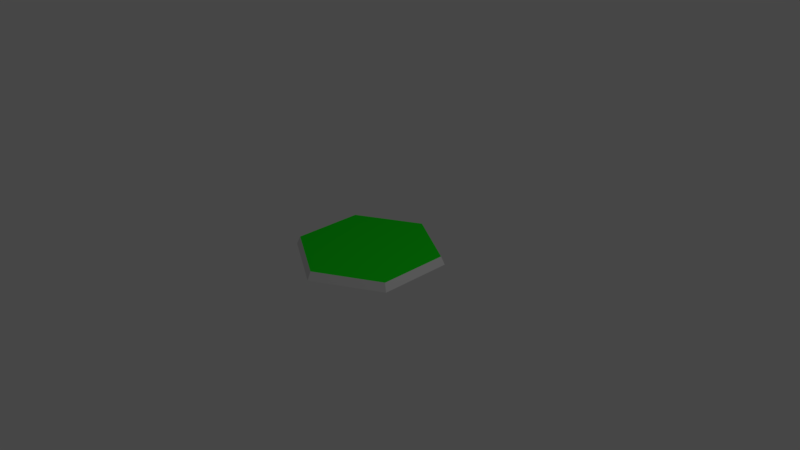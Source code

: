 # Source: Hexa_Forest.old.blend  (saved by Blender 2.79.0; exported with 4.5.12 LTS)
import bpy
from mathutils import Matrix  # noqa: F401  (used for matrix-valued properties, if any)

bpy.ops.wm.read_factory_settings(use_empty=True)
scene = bpy.context.scene
scene.name = 'Scene'

# ---- collections
col_collection_1 = bpy.data.collections.new('Collection 1'); scene.collection.children.link(col_collection_1)

# ---- materials (node trees are filled in below, after node groups)
mat_material_hexastandard = bpy.data.materials.new('Material_HexaStandard')
mat_material_hexastandard.alpha_threshold = 0.0
mat_material_hexastandard.use_transparent_shadow = False
mat_material_hexastandard.roughness = 0.5
mat_material_hexastandard.line_color = (0.0, 0.0, 0.0, 1.0)
mat_material_grass = bpy.data.materials.new('Material_Grass')
mat_material_grass.alpha_threshold = 0.0
mat_material_grass.use_transparent_shadow = False
mat_material_grass.diffuse_color = (0.00972, 0.8, 0.01322, 1.0)
mat_material_grass.roughness = 0.5
mat_material_grass.line_color = (0.0, 0.0, 0.0, 1.0)

# ---- material node trees

# ---- world
world_world = bpy.data.worlds.new('World'); scene.world = world_world
world_world.color = (0.05088, 0.05088, 0.05088)
world_world.use_sun_shadow = False
world_world.sun_shadow_jitter_overblur = 0.0
world_world.cycles.sampling_method = 'MANUAL'

# ---- cameras
cam_camera = bpy.data.cameras.new('Camera')
cam_camera.clip_end = 100.0
cam_camera.lens = 35.0
cam_camera.sensor_width = 32.0
cam_camera.sensor_height = 18.0
cam_camera.ortho_scale = 7.314
cam_camera.dof.focus_distance = 0.0
cam_camera.dof.aperture_fstop = 128.0

# ---- lights
light_lamp = bpy.data.lights.new('Lamp', 'POINT')
light_lamp.transmission_factor = 0.0
light_lamp.cutoff_distance = 30.0
light_lamp.energy = 100.0
light_lamp.shadow_buffer_clip_start = 1.001
light_lamp.shadow_soft_size = 0.1
light_lamp.shadow_maximum_resolution = 0.006
light_lamp.use_absolute_resolution = True

# ---- meshes
me_hexa = bpy.data.meshes.new('Hexa')
me_hexa.from_pydata([(-1.987e-08, 1.0, 0.0), (-0.866, 0.5, 0.0), (-0.866, -0.5, 0.0), (6.755e-08, -1.0, 0.0), (0.866, -0.5, 0.0), (0.866, 0.5, 0.0), (-1.887e-08, 0.95, 0.1088), (-0.8227, 0.475, 0.1088), (-0.8227, -0.475, 0.1088), (6.418e-08, -0.95, 0.1088), (0.8227, -0.475, 0.1088), (0.8227, 0.475, 0.1088)], [], [(1, 0, 5, 4, 3, 2), (7, 8, 9, 10, 11, 6), (4, 5, 11, 10), (2, 3, 9, 8), (0, 1, 7, 6), (5, 0, 6, 11), (3, 4, 10, 9), (1, 2, 8, 7)])
me_hexa.polygons.foreach_set('material_index', [0, 1, 0, 0, 0, 0, 0, 0])
me_hexa.materials.append(mat_material_hexastandard)
me_hexa.materials.append(mat_material_grass)
me_hexa.use_remesh_preserve_volume = False
me_hexa.use_remesh_preserve_attributes = False
me_hexa.use_mirror_vertex_groups = False
me_hexa.update()

# ---- objects
ob_hexa = bpy.data.objects.new('Hexa', me_hexa)
ob_lamp = bpy.data.objects.new('Lamp', light_lamp)
ob_camera = bpy.data.objects.new('Camera', cam_camera)

# ---- transforms, parenting, visibility, modifiers, constraints
ob_hexa.location = (1.987e-08, -9.934e-09, 0.0)
ob_hexa.lineart.crease_threshold = 0.0
ob_lamp.location = (4.076, 1.005, 5.904)
ob_lamp.rotation_euler = (0.6503, 0.05522, 1.866)
ob_lamp.lock_rotations_4d = False
ob_lamp.empty_display_type = 'ARROWS'
ob_lamp.color = (0.0, 0.0, 0.0, 0.0)
ob_lamp.lineart.crease_threshold = 0.0
ob_camera.location = (7.481, -6.508, 5.344)
ob_camera.rotation_euler = (1.109, 0.0, 0.8149)
ob_camera.lock_rotations_4d = False
ob_camera.empty_display_type = 'ARROWS'
ob_camera.color = (0.0, 0.0, 0.0, 0.0)
ob_camera.display_type = 'WIRE'
ob_camera.lineart.crease_threshold = 0.0

# ---- collection membership
col_collection_1.objects.link(ob_hexa)
col_collection_1.objects.link(ob_lamp)
col_collection_1.objects.link(ob_camera)

# ---- scene / render settings (as saved in the file)
scene.camera = ob_camera
scene.frame_start = 1; scene.frame_end = 250; scene.frame_set(1)
scene.render.engine = 'BLENDER_EEVEE_NEXT'
scene.render.resolution_percentage = 50
scene.render.dither_intensity = 0.0
scene.cycles.use_denoising = False
scene.cycles.samples = 128
scene.cycles.sampling_pattern = 'TABULATED_SOBOL'
scene.cycles.use_adaptive_sampling = False
scene.cycles.use_light_tree = False
scene.cycles.blur_glossy = 0.0
scene.cycles.sample_clamp_indirect = 0.0
scene.view_settings.view_transform = 'Filmic'
bpy.context.view_layer.update()
